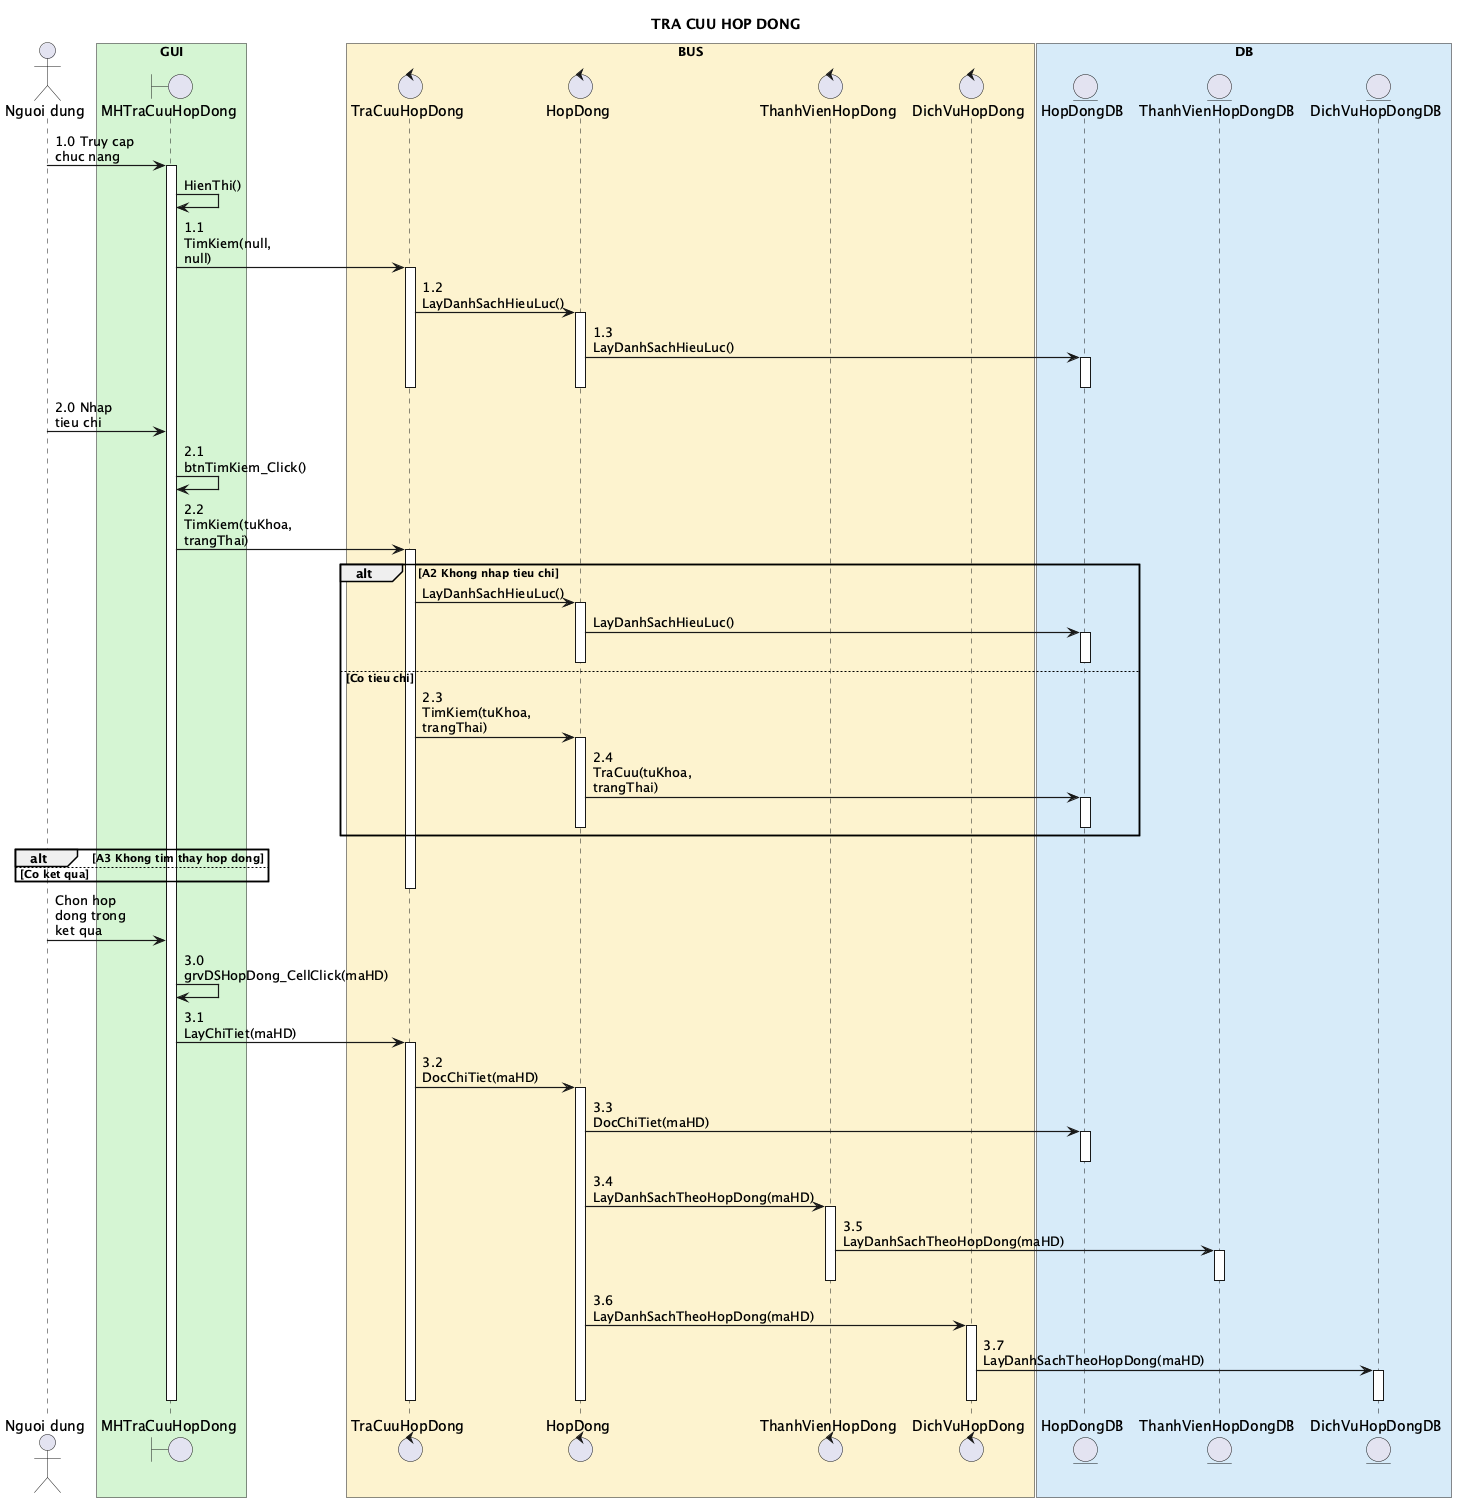

The diagram above was rendered by PlantUML. Its source (embedded in the PNG):
@startuml
title TRA CUU HOP DONG

skinparam sequenceArrowThickness 1.2
skinparam shadowing false
skinparam sequenceMessageAlign left
skinparam maxMessageSize 80

actor "Nguoi dung" as USER

box "GUI" #D5F5D3
boundary "MHTraCuuHopDong" as MH
end box

box "BUS" #FCF3CF
control "TraCuuHopDong" as DK
control "HopDong" as HD
control "ThanhVienHopDong" as TV
control "DichVuHopDong" as DV
end box

box "DB" #D6EAF8
entity "HopDongDB" as HDDB
entity "ThanhVienHopDongDB" as TVDB
entity "DichVuHopDongDB" as DVDB
end box

'=====================
' KHOI TAO MAN HINH (A2)
'=====================

USER -> MH : 1.0 Truy cap chuc nang
activate MH
MH -> MH : HienThi()

MH -> DK : 1.1 TimKiem(null, null)
activate DK

DK -> HD : 1.2 LayDanhSachHieuLuc()
activate HD

HD -> HDDB : 1.3 LayDanhSachHieuLuc()
activate HDDB
deactivate HDDB

deactivate HD

deactivate DK


'=====================
' TIM KIEM
'=====================

USER -> MH : 2.0 Nhap tieu chi

MH -> MH : 2.1 btnTimKiem_Click()

MH -> DK : 2.2 TimKiem(tuKhoa, trangThai)
activate DK

alt A2 Khong nhap tieu chi

DK -> HD : LayDanhSachHieuLuc()
activate HD

HD -> HDDB : LayDanhSachHieuLuc()
activate HDDB
deactivate HDDB

deactivate HD

else Co tieu chi

DK -> HD : 2.3 TimKiem(tuKhoa, trangThai)
activate HD

HD -> HDDB : 2.4 TraCuu(tuKhoa, trangThai)
activate HDDB
deactivate HDDB

deactivate HD

end

alt A3 Khong tim thay hop dong


else Co ket qua


end

deactivate DK


'=====================
' XEM CHI TIET
'=====================

USER -> MH : Chon hop dong trong ket qua
MH -> MH : 3.0 grvDSHopDong_CellClick(maHD)

MH -> DK : 3.1 LayChiTiet(maHD)
activate DK

DK -> HD : 3.2 DocChiTiet(maHD)
activate HD

HD -> HDDB : 3.3 DocChiTiet(maHD)
activate HDDB
deactivate HDDB

HD -> TV : 3.4 LayDanhSachTheoHopDong(maHD)
activate TV

TV -> TVDB : 3.5 LayDanhSachTheoHopDong(maHD)
activate TVDB
deactivate TVDB

deactivate TV

HD -> DV : 3.6 LayDanhSachTheoHopDong(maHD)
activate DV

DV -> DVDB : 3.7 LayDanhSachTheoHopDong(maHD)
activate DVDB
deactivate DVDB

deactivate DV

deactivate HD

deactivate DK
deactivate MH

@enduml